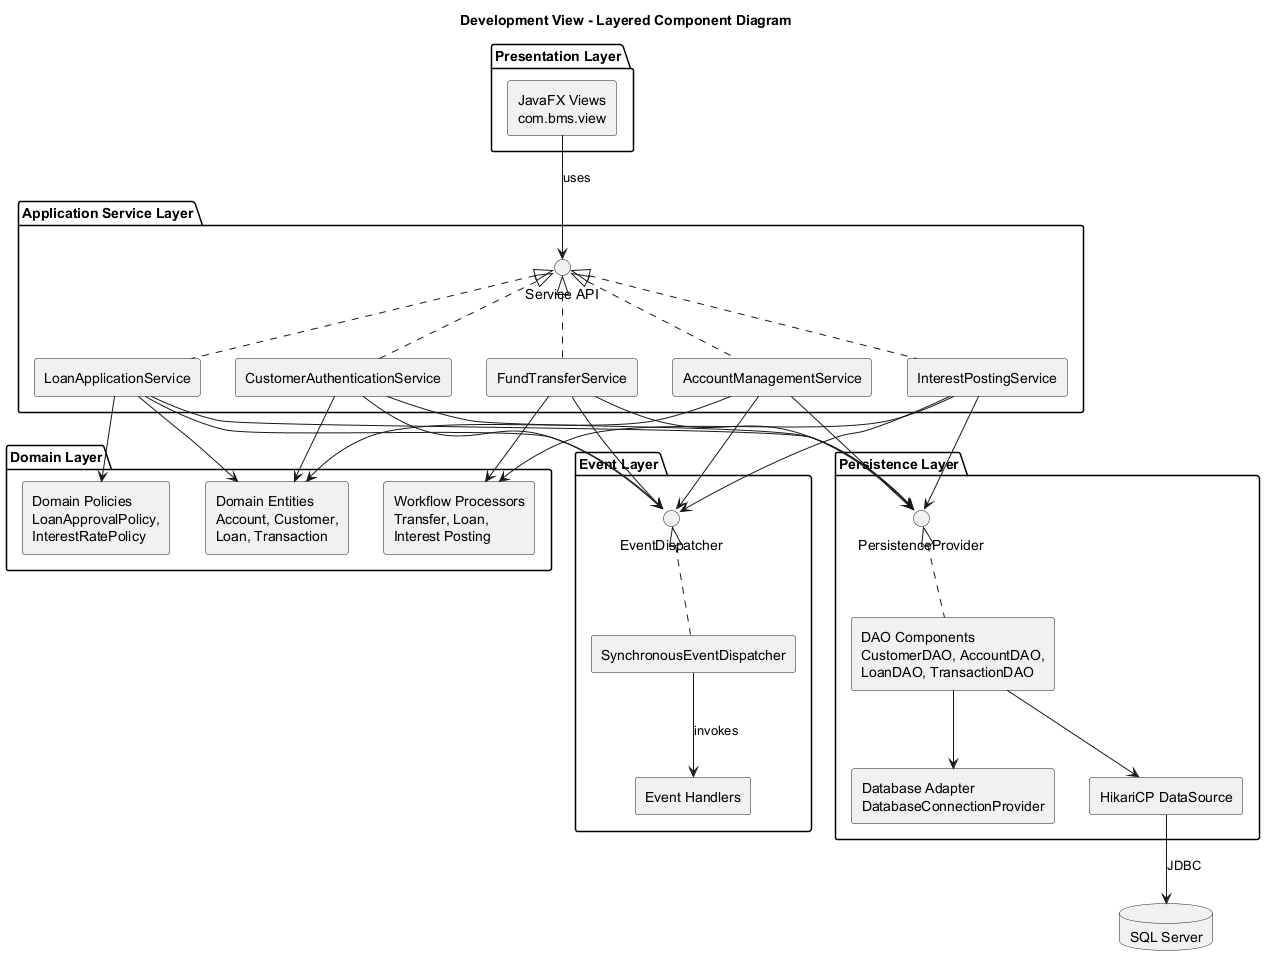

The diagram above was rendered by PlantUML. Its source (embedded in the PNG):
@startuml
title Development View - Layered Component Diagram

skinparam componentStyle rectangle
skinparam shadowing false

package "Presentation Layer" {
  component "JavaFX Views\ncom.bms.view" as Views
}

package "Application Service Layer" {
  interface "Service API" as ServiceApi
  component "CustomerAuthenticationService" as AuthSvc
  component "AccountManagementService" as AccountSvc
  component "LoanApplicationService" as LoanSvc
  component "FundTransferService" as TransferSvc
  component "InterestPostingService" as InterestSvc
}

package "Domain Layer" {
  component "Domain Entities\nAccount, Customer,\nLoan, Transaction" as Entities
  component "Domain Policies\nLoanApprovalPolicy,\nInterestRatePolicy" as Policies
  component "Workflow Processors\nTransfer, Loan,\nInterest Posting" as Workflows
}

package "Event Layer" {
  interface "EventDispatcher" as EventDispatcher
  component "SynchronousEventDispatcher" as SyncBus
  component "Event Handlers" as EventHandlers
}

package "Persistence Layer" {
  interface "PersistenceProvider" as PersistenceProvider
  component "DAO Components\nCustomerDAO, AccountDAO,\nLoanDAO, TransactionDAO" as DAOs
  component "Database Adapter\nDatabaseConnectionProvider" as DbAdapter
  component "HikariCP DataSource" as DataSource
}

database "SQL Server" as DB

Views --> ServiceApi : uses
ServiceApi <|.. AuthSvc
ServiceApi <|.. AccountSvc
ServiceApi <|.. LoanSvc
ServiceApi <|.. TransferSvc
ServiceApi <|.. InterestSvc

AuthSvc --> Entities
AccountSvc --> Entities
LoanSvc --> Entities
LoanSvc --> Policies
TransferSvc --> Workflows
InterestSvc --> Workflows

AuthSvc --> PersistenceProvider
AccountSvc --> PersistenceProvider
LoanSvc --> PersistenceProvider
TransferSvc --> PersistenceProvider
InterestSvc --> PersistenceProvider

AuthSvc --> EventDispatcher
AccountSvc --> EventDispatcher
LoanSvc --> EventDispatcher
TransferSvc --> EventDispatcher
InterestSvc --> EventDispatcher

EventDispatcher <|.. SyncBus
SyncBus --> EventHandlers : invokes

PersistenceProvider <|.. DAOs
DAOs --> DbAdapter
DAOs --> DataSource
DataSource --> DB : JDBC

@enduml